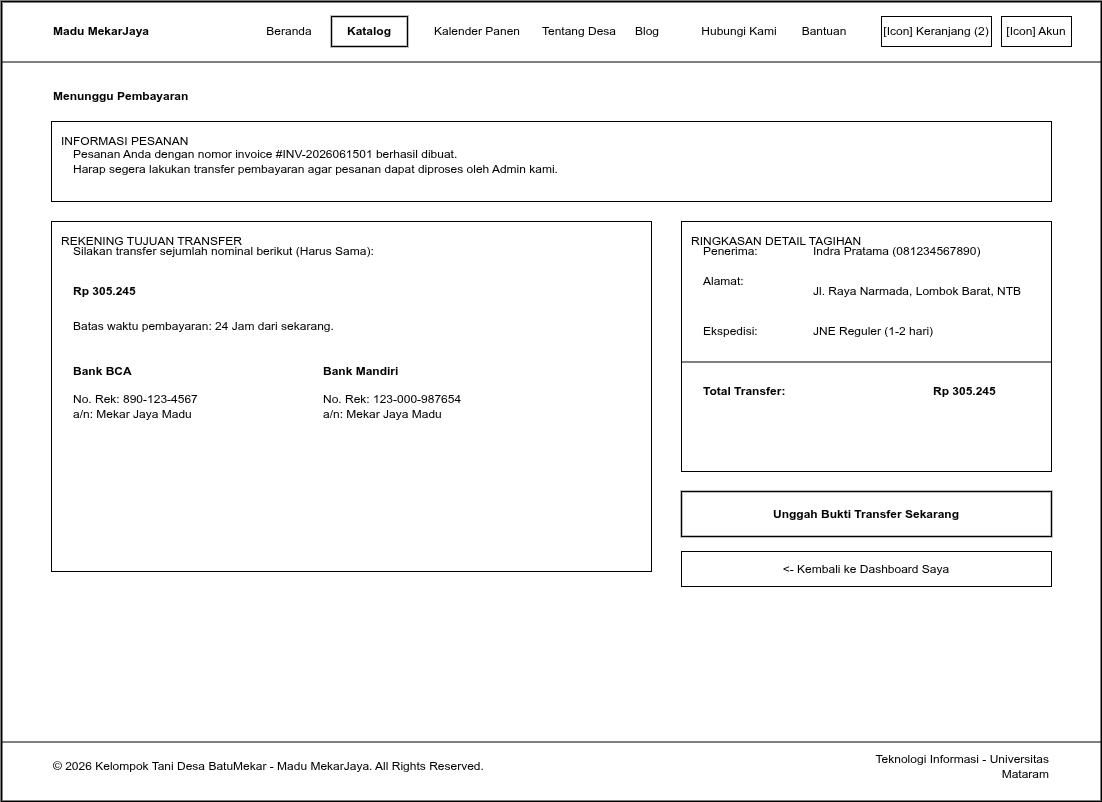

The diagram above was exported from draw.io. Its source (the exported page's mxGraphModel, read from the mxfile embedded in the PNG):
<mxGraphModel dx="1892" dy="1597" grid="1" gridSize="10" guides="1" tooltips="1" connect="1" arrows="1" fold="1" page="1" pageScale="1" pageWidth="1100" pageHeight="800" math="0" shadow="0">
  <root>
    <mxCell id="0" />
    <mxCell id="1" parent="0" />
    <mxCell id="web_frame" value="" style="rounded=0;whiteSpace=wrap;html=1;fillColor=#ffffff;strokeColor=#000000;strokeWidth=2;fontColor=#000000;align=center;verticalAlign=top;pointerEvents=0;" parent="1" vertex="1">
      <mxGeometry width="1100" height="800" as="geometry" />
    </mxCell>
    <mxCell id="elem_page_pembayaran_1" value="" style="line;strokeWidth=1;html=1;strokeColor=#000000;align=center;verticalAlign=middle;" parent="1" vertex="1">
      <mxGeometry y="60" width="1100" height="1" as="geometry" />
    </mxCell>
    <mxCell id="elem_page_pembayaran_2" value="Madu MekarJaya" style="text;html=1;align=left;verticalAlign=middle;whiteSpace=wrap;rounded=0;fontColor=#000000;fontSize=12;fontStyle=1;" parent="1" vertex="1">
      <mxGeometry x="50" y="15" width="150" height="30" as="geometry" />
    </mxCell>
    <mxCell id="elem_page_pembayaran_3" value="Beranda" style="text;html=1;align=center;verticalAlign=middle;whiteSpace=wrap;rounded=0;fontColor=#000000;fontSize=12;" parent="1" vertex="1">
      <mxGeometry x="250" y="15" width="76" height="30" as="geometry" />
    </mxCell>
    <mxCell id="elem_page_pembayaran_4" value="Katalog" style="rounded=0;whiteSpace=wrap;html=1;fillColor=#ffffff;strokeColor=#000000;strokeWidth=1.5;fontColor=#000000;fontSize=12;fontStyle=1;align=center;verticalAlign=middle;" parent="1" vertex="1">
      <mxGeometry x="330" y="15" width="76" height="30" as="geometry" />
    </mxCell>
    <mxCell id="elem_page_pembayaran_5" value="Kalender Panen" style="text;html=1;align=center;verticalAlign=middle;whiteSpace=wrap;rounded=0;fontColor=#000000;fontSize=12;" parent="1" vertex="1">
      <mxGeometry x="410" y="15" width="132" height="30" as="geometry" />
    </mxCell>
    <mxCell id="elem_page_pembayaran_6" value="Tentang Desa" style="text;html=1;align=center;verticalAlign=middle;whiteSpace=wrap;rounded=0;fontColor=#000000;fontSize=12;" parent="1" vertex="1">
      <mxGeometry x="520" y="15" width="116" height="30" as="geometry" />
    </mxCell>
    <mxCell id="elem_page_pembayaran_7" value="Blog" style="text;html=1;align=center;verticalAlign=middle;whiteSpace=wrap;rounded=0;fontColor=#000000;fontSize=12;" parent="1" vertex="1">
      <mxGeometry x="620" y="15" width="52" height="30" as="geometry" />
    </mxCell>
    <mxCell id="elem_page_pembayaran_8" value="Hubungi Kami" style="text;html=1;align=center;verticalAlign=middle;whiteSpace=wrap;rounded=0;fontColor=#000000;fontSize=12;" parent="1" vertex="1">
      <mxGeometry x="680" y="15" width="116" height="30" as="geometry" />
    </mxCell>
    <mxCell id="elem_page_pembayaran_9" value="Bantuan" style="text;html=1;align=center;verticalAlign=middle;whiteSpace=wrap;rounded=0;fontColor=#000000;fontSize=12;" parent="1" vertex="1">
      <mxGeometry x="785" y="15" width="76" height="30" as="geometry" />
    </mxCell>
    <mxCell id="elem_page_pembayaran_10" value="[Icon] Keranjang (2)" style="rounded=0;whiteSpace=wrap;html=1;fillColor=#ffffff;strokeColor=#000000;strokeWidth=1;fontColor=#000000;fontSize=12;align=center;verticalAlign=middle;" parent="1" vertex="1">
      <mxGeometry x="880" y="15" width="110" height="30" as="geometry" />
    </mxCell>
    <mxCell id="elem_page_pembayaran_11" value="[Icon] Akun" style="rounded=0;whiteSpace=wrap;html=1;fillColor=#ffffff;strokeColor=#000000;strokeWidth=1;fontColor=#000000;fontSize=12;align=center;verticalAlign=middle;" parent="1" vertex="1">
      <mxGeometry x="1000" y="15" width="70" height="30" as="geometry" />
    </mxCell>
    <mxCell id="elem_page_pembayaran_12" value="Menunggu Pembayaran" style="text;html=1;align=left;verticalAlign=middle;whiteSpace=wrap;rounded=0;fontColor=#000000;fontSize=12;fontStyle=1;" parent="1" vertex="1">
      <mxGeometry x="50" y="80" width="400" height="30" as="geometry" />
    </mxCell>
    <mxCell id="elem_page_pembayaran_13" value="INFORMASI PESANAN" style="rounded=0;whiteSpace=wrap;html=1;fillColor=#ffffff;strokeColor=#000000;strokeWidth=1;fontColor=#000000;fontSize=12;align=left;verticalAlign=top;spacingLeft=8;spacingRight=8;spacingTop=6;spacingBottom=6;" parent="1" vertex="1">
      <mxGeometry x="50" y="120" width="1000" height="80" as="geometry" />
    </mxCell>
    <mxCell id="elem_page_pembayaran_14" value="Pesanan Anda dengan nomor invoice #INV-2026061501 berhasil dibuat.&#10;Harap segera lakukan transfer pembayaran agar pesanan dapat diproses oleh Admin kami." style="text;html=1;align=left;verticalAlign=middle;whiteSpace=wrap;rounded=0;fontColor=#000000;fontSize=12;" parent="1" vertex="1">
      <mxGeometry x="70" y="135" width="960" height="50" as="geometry" />
    </mxCell>
    <mxCell id="elem_page_pembayaran_15" value="REKENING TUJUAN TRANSFER" style="rounded=0;whiteSpace=wrap;html=1;fillColor=#ffffff;strokeColor=#000000;strokeWidth=1;fontColor=#000000;fontSize=12;align=left;verticalAlign=top;spacingLeft=8;spacingRight=8;spacingTop=6;spacingBottom=6;" parent="1" vertex="1">
      <mxGeometry x="50" y="220" width="600" height="350" as="geometry" />
    </mxCell>
    <mxCell id="elem_page_pembayaran_16" value="Silakan transfer sejumlah nominal berikut (Harus Sama):" style="text;html=1;align=left;verticalAlign=middle;whiteSpace=wrap;rounded=0;fontColor=#000000;fontSize=12;" parent="1" vertex="1">
      <mxGeometry x="70" y="240" width="500" height="20" as="geometry" />
    </mxCell>
    <mxCell id="elem_page_pembayaran_17" value="Rp 305.245" style="text;html=1;align=left;verticalAlign=middle;whiteSpace=wrap;rounded=0;fontColor=#000000;fontSize=12;fontStyle=1;" parent="1" vertex="1">
      <mxGeometry x="70" y="270" width="300" height="40" as="geometry" />
    </mxCell>
    <mxCell id="elem_page_pembayaran_18" value="Batas waktu pembayaran: 24 Jam dari sekarang." style="text;html=1;align=left;verticalAlign=middle;whiteSpace=wrap;rounded=0;fontColor=#000000;fontSize=12;" parent="1" vertex="1">
      <mxGeometry x="70" y="315" width="400" height="20" as="geometry" />
    </mxCell>
    <mxCell id="elem_page_pembayaran_19" value="Bank BCA" style="text;html=1;align=left;verticalAlign=middle;whiteSpace=wrap;rounded=0;fontColor=#000000;fontSize=12;fontStyle=1;" parent="1" vertex="1">
      <mxGeometry x="70" y="360" width="150" height="20" as="geometry" />
    </mxCell>
    <mxCell id="elem_page_pembayaran_20" value="No. Rek: 890-123-4567&#10;a/n: Mekar Jaya Madu" style="text;html=1;align=left;verticalAlign=middle;whiteSpace=wrap;rounded=0;fontColor=#000000;fontSize=12;" parent="1" vertex="1">
      <mxGeometry x="70" y="385" width="200" height="40" as="geometry" />
    </mxCell>
    <mxCell id="elem_page_pembayaran_21" value="Bank Mandiri" style="text;html=1;align=left;verticalAlign=middle;whiteSpace=wrap;rounded=0;fontColor=#000000;fontSize=12;fontStyle=1;" parent="1" vertex="1">
      <mxGeometry x="320" y="360" width="150" height="20" as="geometry" />
    </mxCell>
    <mxCell id="elem_page_pembayaran_22" value="No. Rek: 123-000-987654&#10;a/n: Mekar Jaya Madu" style="text;html=1;align=left;verticalAlign=middle;whiteSpace=wrap;rounded=0;fontColor=#000000;fontSize=12;" parent="1" vertex="1">
      <mxGeometry x="320" y="385" width="200" height="40" as="geometry" />
    </mxCell>
    <mxCell id="elem_page_pembayaran_23" value="RINGKASAN DETAIL TAGIHAN" style="rounded=0;whiteSpace=wrap;html=1;fillColor=#ffffff;strokeColor=#000000;strokeWidth=1;fontColor=#000000;fontSize=12;align=left;verticalAlign=top;spacingLeft=8;spacingRight=8;spacingTop=6;spacingBottom=6;" parent="1" vertex="1">
      <mxGeometry x="680" y="220" width="370" height="250" as="geometry" />
    </mxCell>
    <mxCell id="elem_page_pembayaran_24" value="Penerima:" style="text;html=1;align=left;verticalAlign=middle;whiteSpace=wrap;rounded=0;fontColor=#000000;fontSize=12;" parent="1" vertex="1">
      <mxGeometry x="700" y="240" width="100" height="20" as="geometry" />
    </mxCell>
    <mxCell id="elem_page_pembayaran_25" value="Indra Pratama (081234567890)" style="text;html=1;align=left;verticalAlign=middle;whiteSpace=wrap;rounded=0;fontColor=#000000;fontSize=12;" parent="1" vertex="1">
      <mxGeometry x="810" y="240" width="220" height="20" as="geometry" />
    </mxCell>
    <mxCell id="elem_page_pembayaran_26" value="Alamat:" style="text;html=1;align=left;verticalAlign=middle;whiteSpace=wrap;rounded=0;fontColor=#000000;fontSize=12;" parent="1" vertex="1">
      <mxGeometry x="700" y="270" width="100" height="20" as="geometry" />
    </mxCell>
    <mxCell id="elem_page_pembayaran_27" value="Jl. Raya Narmada, Lombok Barat, NTB" style="text;html=1;align=left;verticalAlign=middle;whiteSpace=wrap;rounded=0;fontColor=#000000;fontSize=12;" parent="1" vertex="1">
      <mxGeometry x="810" y="270" width="220" height="40" as="geometry" />
    </mxCell>
    <mxCell id="elem_page_pembayaran_28" value="Ekspedisi:" style="text;html=1;align=left;verticalAlign=middle;whiteSpace=wrap;rounded=0;fontColor=#000000;fontSize=12;" parent="1" vertex="1">
      <mxGeometry x="700" y="320" width="100" height="20" as="geometry" />
    </mxCell>
    <mxCell id="elem_page_pembayaran_29" value="JNE Reguler (1-2 hari)" style="text;html=1;align=left;verticalAlign=middle;whiteSpace=wrap;rounded=0;fontColor=#000000;fontSize=12;" parent="1" vertex="1">
      <mxGeometry x="810" y="320" width="220" height="20" as="geometry" />
    </mxCell>
    <mxCell id="elem_page_pembayaran_30" value="" style="line;strokeWidth=1;html=1;strokeColor=#000000;align=center;verticalAlign=middle;" parent="1" vertex="1">
      <mxGeometry x="680" y="360" width="370" height="1" as="geometry" />
    </mxCell>
    <mxCell id="elem_page_pembayaran_31" value="Total Transfer:" style="text;html=1;align=left;verticalAlign=middle;whiteSpace=wrap;rounded=0;fontColor=#000000;fontSize=12;fontStyle=1;" parent="1" vertex="1">
      <mxGeometry x="700" y="380" width="100" height="20" as="geometry" />
    </mxCell>
    <mxCell id="elem_page_pembayaran_32" value="Rp 305.245" style="text;html=1;align=left;verticalAlign=middle;whiteSpace=wrap;rounded=0;fontColor=#000000;fontSize=12;fontStyle=1;" parent="1" vertex="1">
      <mxGeometry x="930" y="380" width="100" height="20" as="geometry" />
    </mxCell>
    <mxCell id="elem_page_pembayaran_33" value="Unggah Bukti Transfer Sekarang" style="rounded=0;whiteSpace=wrap;html=1;fillColor=#ffffff;strokeColor=#000000;strokeWidth=1.5;fontColor=#000000;fontSize=12;fontStyle=1;align=center;verticalAlign=middle;" parent="1" vertex="1">
      <mxGeometry x="680" y="490" width="370" height="45" as="geometry" />
    </mxCell>
    <mxCell id="elem_page_pembayaran_34" value="&lt;- Kembali ke Dashboard Saya" style="rounded=0;whiteSpace=wrap;html=1;fillColor=#ffffff;strokeColor=#000000;strokeWidth=1;fontColor=#000000;fontSize=12;align=center;verticalAlign=middle;" parent="1" vertex="1">
      <mxGeometry x="680" y="550" width="370" height="35" as="geometry" />
    </mxCell>
    <mxCell id="elem_page_pembayaran_35" value="" style="line;strokeWidth=1;html=1;strokeColor=#000000;align=center;verticalAlign=middle;" parent="1" vertex="1">
      <mxGeometry y="740" width="1100" height="1" as="geometry" />
    </mxCell>
    <mxCell id="elem_page_pembayaran_36" value="© 2026 Kelompok Tani Desa BatuMekar - Madu MekarJaya. All Rights Reserved." style="text;html=1;align=left;verticalAlign=middle;whiteSpace=wrap;rounded=0;fontColor=#000000;fontSize=12;" parent="1" vertex="1">
      <mxGeometry x="50" y="750" width="600" height="30" as="geometry" />
    </mxCell>
    <mxCell id="elem_page_pembayaran_37" value="Teknologi Informasi - Universitas Mataram" style="text;html=1;align=right;verticalAlign=middle;whiteSpace=wrap;rounded=0;fontColor=#000000;fontSize=12;" parent="1" vertex="1">
      <mxGeometry x="850" y="750" width="200" height="30" as="geometry" />
    </mxCell>
  </root>
</mxGraphModel>